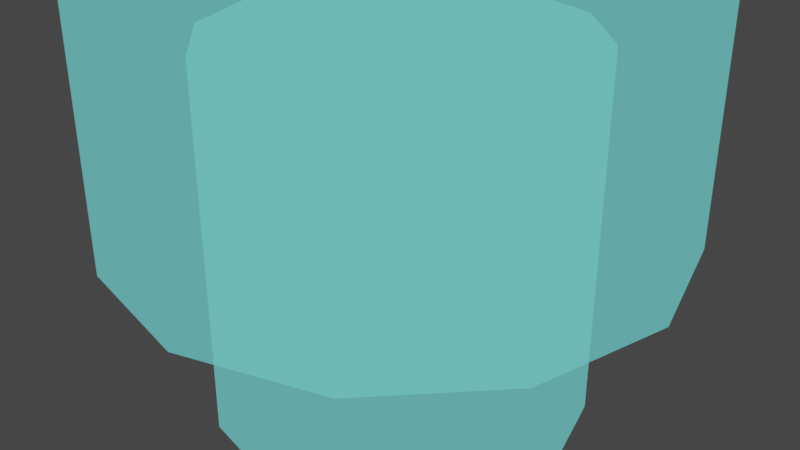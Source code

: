 # Source: TestHoldObjectL.blend  (saved by Blender 5.2.45; exported with 4.5.12 LTS)
import bpy
from mathutils import Matrix  # noqa: F401  (used for matrix-valued properties, if any)

bpy.ops.wm.read_factory_settings(use_empty=True)
scene = bpy.context.scene
scene.name = 'Scene'

# ---- collections
col_cylinder01_nja = bpy.data.collections.new('cylinder01.nja'); scene.collection.children.link(col_cylinder01_nja)

# ---- materials (node trees are filled in below, after node groups)
mat_cylinder01_nja_sa1mdl_0 = bpy.data.materials.new('cylinder01.nja.sa1mdl_0')
mat_cylinder01_nja_sa1mdl_0.surface_render_method = 'BLENDED'
mat_cylinder01_nja_sa1mdl_0.blend_method = 'BLEND'
mat_cylinder01_nja_sa1mdl_0.use_transparency_overlap = False
mat_cylinder01_nja_sa1mdl_0.show_transparent_back = False
mat_cylinder01_nja_sa1mdl_0.use_transparent_shadow = False
mat_cylinder01_nja_sa1mdl_0.preview_render_type = 'FLAT'
mat_cylinder01_nja_sa1mdl_0.diffuse_color = (0.1529, 0.7454, 0.7454, 0.5882)
mat_cylinder01_nja_sa1mdl_0.roughness = 0.9765

# ---- node groups
ng_testholdobjectlnode = bpy.data.node_groups.new('TestHoldObjectLNode', 'GeometryNodeTree')
_s = ng_testholdobjectlnode.interface.new_socket(name='Geometry', in_out='OUTPUT', socket_type='NodeSocketGeometry')
_s = ng_testholdobjectlnode.interface.new_socket(name='Geometry', in_out='INPUT', socket_type='NodeSocketGeometry')
ng_testholdobjectlnode.interface.new_panel('SET Object Properties')
_s = ng_testholdobjectlnode.interface.new_socket(name='BAMS X Rotation', in_out='INPUT', socket_type='NodeSocketInt')
_s = ng_testholdobjectlnode.interface.new_socket(name='BAMS Y Rotation', in_out='INPUT', socket_type='NodeSocketInt')
_s = ng_testholdobjectlnode.interface.new_socket(name='BAMS Z Rotation', in_out='INPUT', socket_type='NodeSocketInt')
_s = ng_testholdobjectlnode.interface.new_socket(name='Scale X Property', in_out='INPUT', socket_type='NodeSocketFloat')
_s = ng_testholdobjectlnode.interface.new_socket(name='Scale Y Property', in_out='INPUT', socket_type='NodeSocketFloat')
_s = ng_testholdobjectlnode.interface.new_socket(name='Scale Z Property', in_out='INPUT', socket_type='NodeSocketFloat')
ng_testholdobjectlnode.interface.new_panel('Geometry Node Info')
ng_testholdobjectlnode.is_modifier = True
# nodes of 'TestHoldObjectLNode' reference scene objects; filled in after objects exist

# ---- material node trees
mat_cylinder01_nja_sa1mdl_0.use_nodes = True; mat_cylinder01_nja_sa1mdl_0.node_tree.nodes.clear()
_N = mat_cylinder01_nja_sa1mdl_0.node_tree.nodes; _L = mat_cylinder01_nja_sa1mdl_0.node_tree.links
n0 = _N.new('ShaderNodeOutputMaterial'); n0.name = 'SAIO Output'; n0.location = (720, 360)
n0.label = 'SAIO Output'
n1 = _N.new('ShaderNodeRGB'); n1.name = 'Color'; n1.location = (127, 398)
n1.outputs[0].default_value = (0.1529, 0.7454, 0.7454, 0.5882)
n2 = _N.new('ShaderNodeMixShader'); n2.name = 'Mix Shader'; n2.location = (540, 375)
n2.inputs[0].default_value = 0.2941
n3 = _N.new('ShaderNodeBsdfTransparent'); n3.name = 'Transparent BSDF'; n3.location = (125, 494)
_L.new(n1.outputs[0], n2.inputs[2])
_L.new(n3.outputs[0], n2.inputs[1])
_L.new(n2.outputs[0], n0.inputs[0])
n0.is_active_output = True

# ---- world
world_world = bpy.data.worlds.new('World'); scene.world = world_world
world_world.use_nodes = True; world_world.node_tree.nodes.clear()
_N = world_world.node_tree.nodes; _L = world_world.node_tree.links
n0 = _N.new('ShaderNodeOutputWorld'); n0.name = 'World Output'; n0.location = (300, 300)
n1 = _N.new('ShaderNodeBackground'); n1.name = 'Background'; n1.location = (10, 300)
n1.inputs[0].default_value = (0.05088, 0.05088, 0.05088, 1.0)
_L.new(n1.outputs[0], n0.inputs[0])
n0.is_active_output = True
world_world.color = (0.05088, 0.05088, 0.05088)
world_world.use_sun_shadow = False
world_world.sun_shadow_jitter_overblur = 0.0

# ---- meshes
me_testholdobjectl = bpy.data.meshes.new('TestHoldObjectL')
me_testholdobjectl.from_pydata([], [], [])
me_testholdobjectl.update()
me_attach_0050d518 = bpy.data.meshes.new('attach_0050D518')
me_attach_0050d518.from_pydata([(0.0, 0.0, -10.0), (0.0, 0.0, 10.0), (10.0, 0.0, -10.0), (10.0, 0.0, 10.0), (8.66, 5.0, -10.0), (8.66, 5.0, 10.0), (5.0, 8.66, -10.0), (5.0, 8.66, 10.0), (0.0, 10.0, -10.0), (0.0, 10.0, 10.0), (-5.0, 8.66, -10.0), (-5.0, 8.66, 10.0), (-8.66, 5.0, -10.0), (-8.66, 5.0, 10.0), (-10.0, 0.0, -10.0), (-10.0, 0.0, 10.0), (-8.66, -5.0, -10.0), (-8.66, -5.0, 10.0), (-5.0, -8.66, -10.0), (-5.0, -8.66, 10.0), (0.0, -10.0, -10.0), (0.0, -10.0, 10.0), (5.0, -8.66, -10.0), (5.0, -8.66, 10.0), (8.66, -5.0, -10.0), (8.66, -5.0, 10.0)], [], [(4, 2, 0), (3, 5, 1), (6, 4, 0), (5, 7, 1), (8, 6, 0), (7, 9, 1), (10, 8, 0), (9, 11, 1), (12, 10, 0), (11, 13, 1), (14, 12, 0), (13, 15, 1), (16, 14, 0), (15, 17, 1), (18, 16, 0), (17, 19, 1), (20, 18, 0), (19, 21, 1), (22, 20, 0), (21, 23, 1), (24, 22, 0), (23, 25, 1), (2, 24, 0), (25, 3, 1), (2, 4, 3), (3, 4, 5), (4, 6, 5), (5, 6, 7), (6, 8, 7), (7, 8, 9), (8, 10, 9), (9, 10, 11), (10, 12, 11), (11, 12, 13), (12, 14, 13), (13, 14, 15), (14, 16, 15), (15, 16, 17), (16, 18, 17), (17, 18, 19), (18, 20, 19), (19, 20, 21), (20, 22, 21), (21, 22, 23), (22, 24, 23), (23, 24, 25), (24, 2, 25), (25, 2, 3)])
me_attach_0050d518.polygons.foreach_set('use_smooth', [True] * 48)
me_attach_0050d518.polygons.foreach_set('material_index', [0, 0, 0, 0, 0, 0, 0, 0, 0, 0, 0, 0, 0, 0, 0, 0, 0, 0, 0, 0, 0, 0, 0, 0, 1, 1, 1, 1, 1, 1, 1, 1, 1, 1, 1, 1, 1, 1, 1, 1, 1, 1, 1, 1, 1, 1, 1, 1])
_uv = me_attach_0050d518.uv_layers.new(name='UV')
_uv.uv.foreach_set('vector', [0.0, 1.0, 0.0, 1.0, 0.0, 1.0, 0.0, 1.0, 0.0, 1.0, 0.0, 1.0, 0.0, 1.0, 0.0, 1.0, 0.0, 1.0, 0.0, 1.0, 0.0, 1.0, 0.0, 1.0, 0.0, 1.0, 0.0, 1.0, 0.0, 1.0, 0.0, 1.0, 0.0, 1.0, 0.0, 1.0, 0.0, 1.0, 0.0, 1.0, 0.0, 1.0, 0.0, 1.0, 0.0, 1.0, 0.0, 1.0, 0.0, 1.0, 0.0, 1.0, 0.0, 1.0, 0.0, 1.0, 0.0, 1.0, 0.0, 1.0, 0.0, 1.0, 0.0, 1.0, 0.0, 1.0, 0.0, 1.0, 0.0, 1.0, 0.0, 1.0, 0.0, 1.0, 0.0, 1.0, 0.0, 1.0, 0.0, 1.0, 0.0, 1.0, 0.0, 1.0, 0.0, 1.0, 0.0, 1.0, 0.0, 1.0, 0.0, 1.0, 0.0, 1.0, 0.0, 1.0, 0.0, 1.0, 0.0, 1.0, 0.0, 1.0, 0.0, 1.0, 0.0, 1.0, 0.0, 1.0, 0.0, 1.0, 0.0, 1.0, 0.0, 1.0, 0.0, 1.0, 0.0, 1.0, 0.0, 1.0, 0.0, 1.0, 0.0, 1.0, 0.0, 1.0, 0.0, 1.0, 0.0, 1.0, 0.0, 1.0, 0.0, 1.0, 0.0, 1.0, 0.0, 1.0, 0.0, 1.0, 0.0, 1.0, 0.0, 1.0, 0.0, 1.0, 0.0, 1.0, 0.0, 1.0, 0.0, 1.0, 0.0, 1.0, 0.0, 1.0, 0.0, 1.0, 0.0, 1.0, 0.0, 1.0, 0.0, 1.0, 0.0, 1.0, 0.0, 1.0, 0.0, 1.0, 0.0, 1.0, 0.0, 1.0, 0.0, 1.0, 0.0, 1.0, 0.0, 1.0, 0.0, 1.0, 0.0, 1.0, 0.0, 1.0, 0.0, 1.0, 0.0, 1.0, 0.0, 1.0, 0.0, 1.0, 0.0, 1.0, 0.0, 1.0, 0.0, 1.0, 0.0, 1.0, 0.0, 1.0, 0.0, 1.0, 0.0, 1.0, 0.0, 1.0, 0.0, 1.0, 0.0, 1.0, 0.0, 1.0, 0.0, 1.0, 0.0, 1.0, 0.0, 1.0, 0.0, 1.0, 0.0, 1.0, 0.0, 1.0, 0.0, 1.0, 0.0, 1.0, 0.0, 1.0, 0.0, 1.0, 0.0, 1.0, 0.0, 1.0, 0.0, 1.0, 0.0, 1.0, 0.0, 1.0, 0.0, 1.0, 0.0, 1.0, 0.0, 1.0, 0.0, 1.0, 0.0, 1.0, 0.0, 1.0, 0.0, 1.0, 0.0, 1.0, 0.0, 1.0, 0.0, 1.0, 0.0, 1.0, 0.0, 1.0, 0.0, 1.0, 0.0, 1.0, 0.0, 1.0, 0.0, 1.0, 0.0, 1.0, 0.0, 1.0, 0.0, 1.0, 0.0, 1.0, 0.0, 1.0])
me_attach_0050d518.materials.append(mat_cylinder01_nja_sa1mdl_0)
me_attach_0050d518.materials.append(mat_cylinder01_nja_sa1mdl_0)
me_attach_0050d518.update()
me_attach_0050d518.normals_split_custom_set([tuple(v) for v in zip(*[iter([0.6017, 0.3474, -0.7193, 0.6947, 4.577e-06, -0.7193, 0.0, 0.0, -1.0, 0.6947, -2.296e-06, 0.7193, 0.6017, 0.3474, 0.7193, 0.0, 0.0, 1.0, 0.3474, 0.6017, -0.7193, 0.6017, 0.3474, -0.7193, 0.0, 0.0, -1.0, 0.6017, 0.3474, 0.7193, 0.3474, 0.6017, 0.7193, 0.0, 0.0, 1.0, -2.295e-06, 0.6947, -0.7193, 0.3474, 0.6017, -0.7193, 0.0, 0.0, -1.0, 0.3474, 0.6017, 0.7193, 4.585e-06, 0.6947, 0.7193, 0.0, 0.0, 1.0, -0.3474, 0.6017, -0.7193, -2.295e-06, 0.6947, -0.7193, 0.0, 0.0, -1.0, 4.585e-06, 0.6947, 0.7193, -0.3474, 0.6017, 0.7193, 0.0, 0.0, 1.0, -0.6017, 0.3474, -0.7193, -0.3474, 0.6017, -0.7193, 0.0, 0.0, -1.0, -0.3474, 0.6017, 0.7193, -0.6017, 0.3474, 0.7193, 0.0, 0.0, 1.0, -0.6947, -2.296e-06, -0.7193, -0.6017, 0.3474, -0.7193, 0.0, 0.0, -1.0, -0.6017, 0.3474, 0.7193, -0.6947, 4.577e-06, 0.7193, 0.0, 0.0, 1.0, -0.6017, -0.3474, -0.7193, -0.6947, -2.296e-06, -0.7193, 0.0, 0.0, -1.0, -0.6947, 4.577e-06, 0.7193, -0.6017, -0.3474, 0.7193, 0.0, 0.0, 1.0, -0.3474, -0.6017, -0.7193, -0.6017, -0.3474, -0.7193, 0.0, 0.0, -1.0, -0.6017, -0.3474, 0.7193, -0.3474, -0.6017, 0.7193, 0.0, 0.0, 1.0, 2.295e-06, -0.6947, -0.7193, -0.3474, -0.6017, -0.7193, 0.0, 0.0, -1.0, -0.3474, -0.6017, 0.7193, -4.585e-06, -0.6947, 0.7193, 0.0, 0.0, 1.0, 0.3474, -0.6017, -0.7193, 2.295e-06, -0.6947, -0.7193, 0.0, 0.0, -1.0, -4.585e-06, -0.6947, 0.7193, 0.3474, -0.6017, 0.7193, 0.0, 0.0, 1.0, 0.6017, -0.3474, -0.7193, 0.3474, -0.6017, -0.7193, 0.0, 0.0, -1.0, 0.3474, -0.6017, 0.7193, 0.6017, -0.3474, 0.7193, 0.0, 0.0, 1.0, 0.6947, 4.577e-06, -0.7193, 0.6017, -0.3474, -0.7193, 0.0, 0.0, -1.0, 0.6017, -0.3474, 0.7193, 0.6947, -2.296e-06, 0.7193, 0.0, 0.0, 1.0, 0.6947, 4.577e-06, -0.7193, 0.6017, 0.3474, -0.7193, 0.6947, -2.296e-06, 0.7193, 0.6947, -2.296e-06, 0.7193, 0.6017, 0.3474, -0.7193, 0.6017, 0.3474, 0.7193, 0.6017, 0.3474, -0.7193, 0.3474, 0.6017, -0.7193, 0.6017, 0.3474, 0.7193, 0.6017, 0.3474, 0.7193, 0.3474, 0.6017, -0.7193, 0.3474, 0.6017, 0.7193, 0.3474, 0.6017, -0.7193, -2.295e-06, 0.6947, -0.7193, 0.3474, 0.6017, 0.7193, 0.3474, 0.6017, 0.7193, -2.295e-06, 0.6947, -0.7193, 4.585e-06, 0.6947, 0.7193, -2.295e-06, 0.6947, -0.7193, -0.3474, 0.6017, -0.7193, 4.585e-06, 0.6947, 0.7193, 4.585e-06, 0.6947, 0.7193, -0.3474, 0.6017, -0.7193, -0.3474, 0.6017, 0.7193, -0.3474, 0.6017, -0.7193, -0.6017, 0.3474, -0.7193, -0.3474, 0.6017, 0.7193, -0.3474, 0.6017, 0.7193, -0.6017, 0.3474, -0.7193, -0.6017, 0.3474, 0.7193, -0.6017, 0.3474, -0.7193, -0.6947, -2.296e-06, -0.7193, -0.6017, 0.3474, 0.7193, -0.6017, 0.3474, 0.7193, -0.6947, -2.296e-06, -0.7193, -0.6947, 4.577e-06, 0.7193, -0.6947, -2.296e-06, -0.7193, -0.6017, -0.3474, -0.7193, -0.6947, 4.577e-06, 0.7193, -0.6947, 4.577e-06, 0.7193, -0.6017, -0.3474, -0.7193, -0.6017, -0.3474, 0.7193, -0.6017, -0.3474, -0.7193, -0.3474, -0.6017, -0.7193, -0.6017, -0.3474, 0.7193, -0.6017, -0.3474, 0.7193, -0.3474, -0.6017, -0.7193, -0.3474, -0.6017, 0.7193, -0.3474, -0.6017, -0.7193, 2.295e-06, -0.6947, -0.7193, -0.3474, -0.6017, 0.7193, -0.3474, -0.6017, 0.7193, 2.295e-06, -0.6947, -0.7193, -4.585e-06, -0.6947, 0.7193, 2.295e-06, -0.6947, -0.7193, 0.3474, -0.6017, -0.7193, -4.585e-06, -0.6947, 0.7193, -4.585e-06, -0.6947, 0.7193, 0.3474, -0.6017, -0.7193, 0.3474, -0.6017, 0.7193, 0.3474, -0.6017, -0.7193, 0.6017, -0.3474, -0.7193, 0.3474, -0.6017, 0.7193, 0.3474, -0.6017, 0.7193, 0.6017, -0.3474, -0.7193, 0.6017, -0.3474, 0.7193, 0.6017, -0.3474, -0.7193, 0.6947, 4.577e-06, -0.7193, 0.6017, -0.3474, 0.7193, 0.6017, -0.3474, 0.7193, 0.6947, 4.577e-06, -0.7193, 0.6947, -2.296e-06, 0.7193])] * 3)])

# ---- objects
ob_testholdobjectl = bpy.data.objects.new('TestHoldObjectL', me_testholdobjectl)
ob_object_0050d544 = bpy.data.objects.new('object_0050D544', me_attach_0050d518)
_N = ng_testholdobjectlnode.nodes; _L = ng_testholdobjectlnode.links
n0 = _N.new('NodeGroupOutput'); n0.name = 'Group Output'; n0.location = (360, -20)
n1 = _N.new('GeometryNodeCollectionInfo'); n1.name = 'Collection Info'; n1.location = (-184, 2)
n1.inputs[0].default_value = col_cylinder01_nja
n2 = _N.new('GeometryNodeTransform'); n2.name = 'Transform Geometry'; n2.location = (109, 0)
n2.width = 160
n2.inputs[1].default_value = (0.0, 0.0, 15.0)
n2.inputs[3].default_value = (1.5, 1.5, 1.5)
_L.new(n2.outputs[0], n0.inputs[0])
_L.new(n1.outputs[0], n2.inputs[0])
n0.is_active_output = True

# ---- transforms, parenting, visibility, modifiers, constraints
ob_testholdobjectl.location = (0.0, 0.0, 0.0)
_m = ob_testholdobjectl.modifiers.new('GeometryNodes', 'NODES')
_m.node_group = ng_testholdobjectlnode
ob_object_0050d544.location = (0.0, -0.0, 0.0)
ob_object_0050d544.empty_display_type = 'ARROWS'

# ---- collection membership
scene.collection.objects.link(ob_testholdobjectl)
col_cylinder01_nja.objects.link(ob_object_0050d544)

# ---- scene / render settings (as saved in the file)
scene.frame_start = 1; scene.frame_end = 250; scene.frame_set(1)
scene.render.engine = 'BLENDER_EEVEE_NEXT'
scene.render.bake_bias = 0.0
scene.render.bake_samples = 0
scene.eevee.fast_gi_thickness_far = 0.0
scene.view_settings.view_transform = 'Filmic'
bpy.context.view_layer.update()

# ---- added for rendering (the .blend has no active camera and no usable light): camera, sun
cam_auto = bpy.data.cameras.new('AutoCamera')
cam_auto.lens = 50.0
cam_auto.sensor_width = 36.0
cam_auto.clip_end = 1000.0
ob_auto_camera = bpy.data.objects.new('AutoCamera', cam_auto)
scene.collection.objects.link(ob_auto_camera)
ob_auto_camera.location = (32.0507, -38.4609, 25.6406)
ob_auto_camera.rotation_euler = (1.09748, -7.21219e-08, 0.694738)
scene.camera = ob_auto_camera
light_auto_sun = bpy.data.lights.new('AutoSun', 'SUN')
light_auto_sun.energy = 3.0
light_auto_sun.angle = 0.0523599
ob_auto_sun = bpy.data.objects.new('AutoSun', light_auto_sun)
scene.collection.objects.link(ob_auto_sun)
ob_auto_sun.rotation_euler = (0.872665, 0.174533, 0.523599)
bpy.context.view_layer.update()
